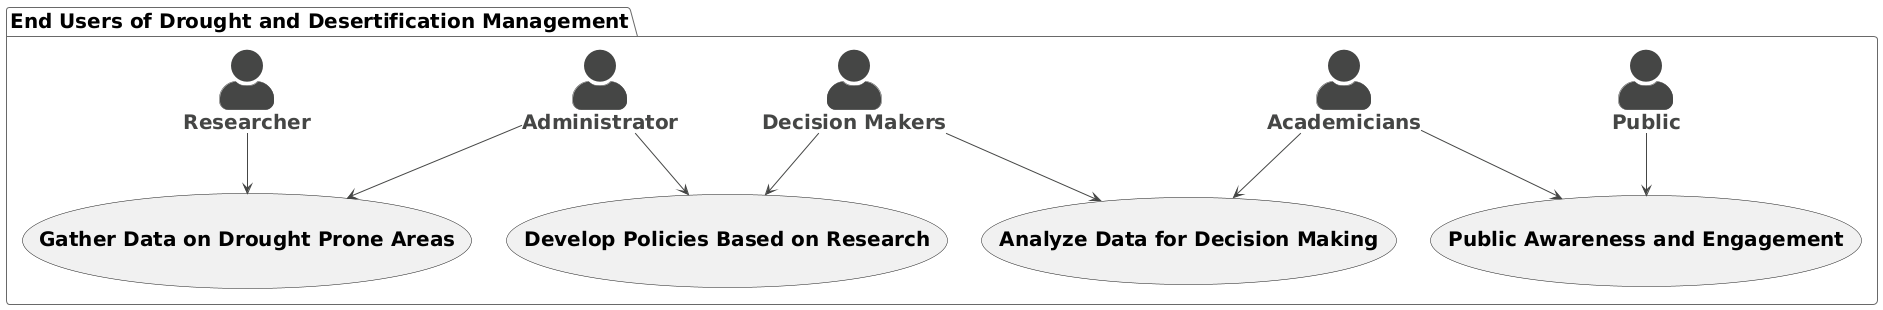

The diagram above was rendered by PlantUML. Its source (embedded in the PNG):
@startuml
!theme vibrant
skinparam actorstyle awesome
skinparam defaultfontsize 20
package "End Users of Drought and Desertification Management" {

actor Researcher as "**Researcher**"
actor Administrators as "**Administrator**"
actor DecisionMakers as "**Decision Makers**"
actor Academicians as "**Academicians**"
actor Public as "**Public**"
 
usecase "**Gather Data on Drought Prone Areas**" as UC1
usecase "**Analyze Data for Decision Making**" as UC2
usecase "**Develop Policies Based on Research**" as UC3
usecase "**Public Awareness and Engagement**" as UC4

Researcher --> UC1
Administrators --> UC1
DecisionMakers --> UC2
Academicians --> UC2
DecisionMakers --> UC3
Administrators --> UC3
Public --> UC4
Academicians --> UC4
}
@enduml